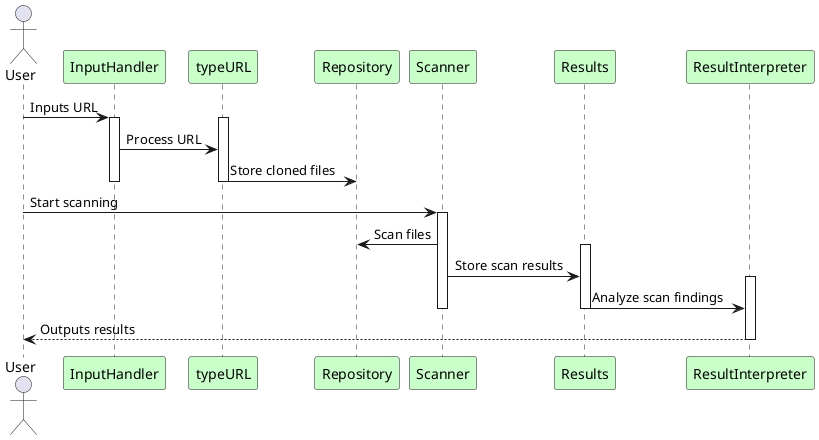

The diagram above was rendered by PlantUML. Its source (embedded in the PNG):
@startuml seq_url_happy

skinparam participant {
    BackgroundColor technology
    
}

actor User
participant InputHandler
participant typeURL
participant Repository
participant Scanner
participant Results
participant ResultInterpreter

User -> InputHandler : Inputs URL
activate InputHandler

activate typeURL
InputHandler -> typeURL : Process URL

typeURL -> Repository : Store cloned files
deactivate typeURL

deactivate InputHandler

User -> Scanner : Start scanning
activate Scanner

Scanner -> Repository : Scan files


activate Results
Scanner -> Results : Store scan results
activate ResultInterpreter
Results -> ResultInterpreter : Analyze scan findings

deactivate Scanner
deactivate Results
ResultInterpreter --> User : Outputs results
deactivate ResultInterpreter
@enduml